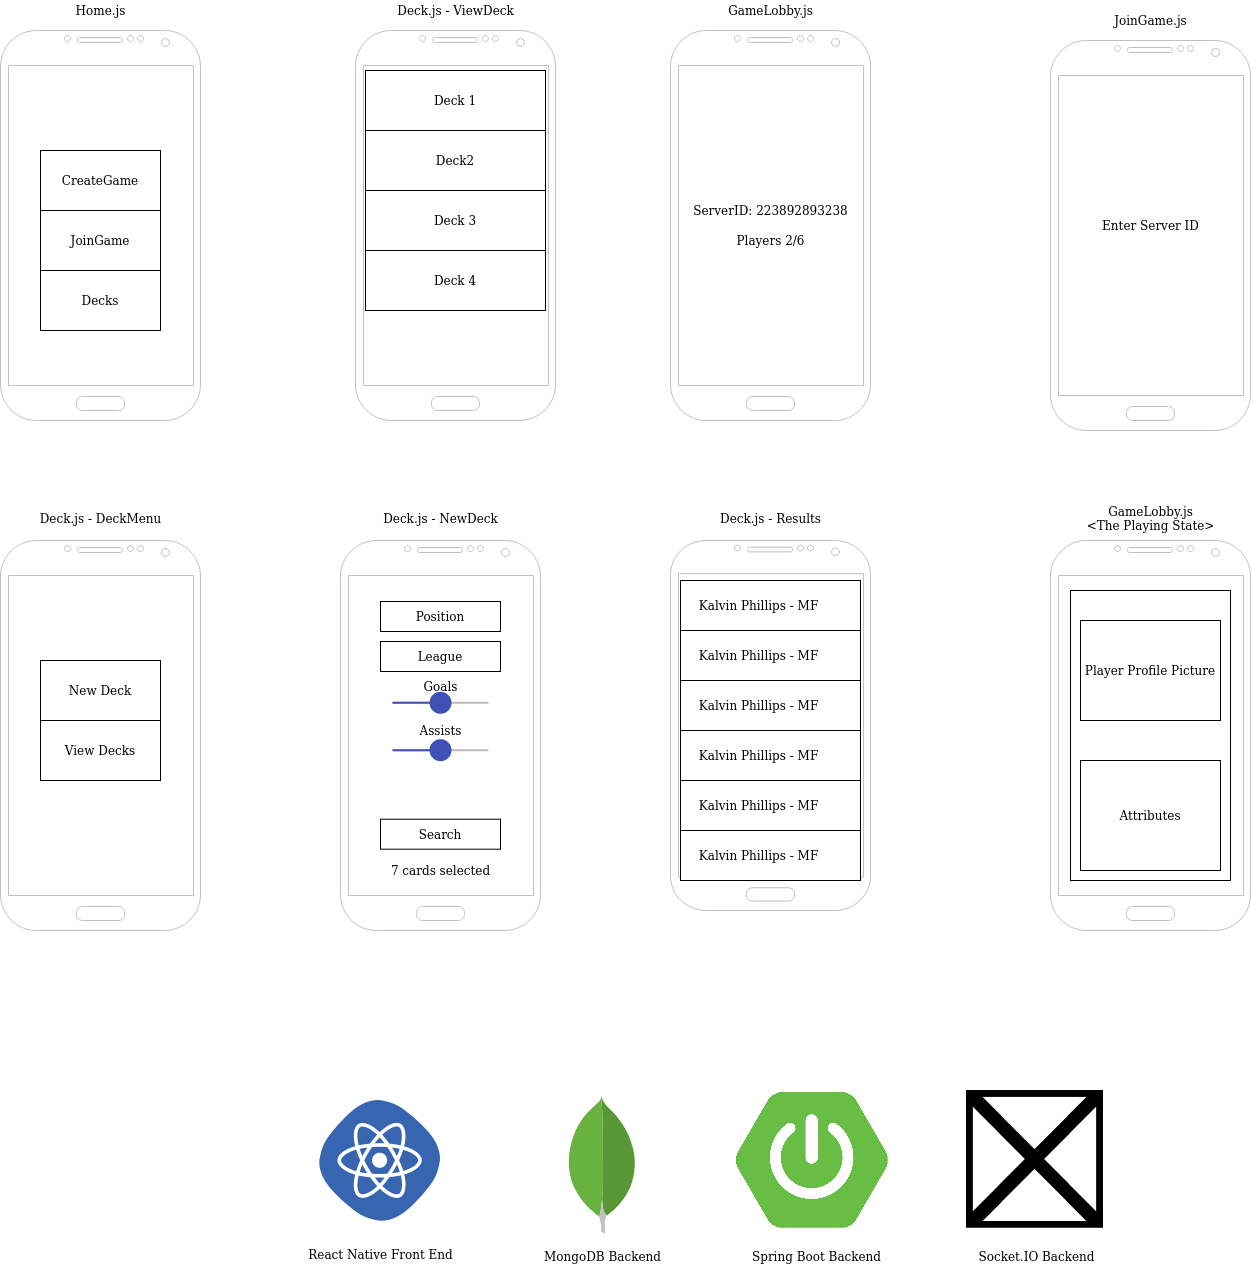

The diagram above was exported from draw.io. Its source (the exported page's mxGraphModel, read from the mxfile embedded in the PNG):
<mxGraphModel dx="1594" dy="913" grid="1" gridSize="10" guides="1" tooltips="1" connect="1" arrows="1" fold="1" page="1" pageScale="1" pageWidth="850" pageHeight="1100" math="0" shadow="0">
  <root>
    <mxCell id="0" />
    <mxCell id="1" parent="0" />
    <mxCell id="LviBh61nDMQxCg0sBpGz-21" value="" style="group" parent="1" vertex="1" connectable="0">
      <mxGeometry x="410" y="550" width="200" height="390" as="geometry" />
    </mxCell>
    <mxCell id="LviBh61nDMQxCg0sBpGz-7" value="" style="verticalLabelPosition=bottom;verticalAlign=top;html=1;shadow=0;dashed=0;strokeWidth=1;shape=mxgraph.android.phone2;strokeColor=#c0c0c0;" parent="LviBh61nDMQxCg0sBpGz-21" vertex="1">
      <mxGeometry width="200" height="390" as="geometry" />
    </mxCell>
    <mxCell id="LviBh61nDMQxCg0sBpGz-17" value="Goals" style="text;html=1;align=center;verticalAlign=middle;resizable=0;points=[];autosize=1;" parent="LviBh61nDMQxCg0sBpGz-7" vertex="1">
      <mxGeometry x="75" y="136" width="50" height="20" as="geometry" />
    </mxCell>
    <mxCell id="LviBh61nDMQxCg0sBpGz-8" value="Position" style="rounded=0;whiteSpace=wrap;html=1;" parent="LviBh61nDMQxCg0sBpGz-21" vertex="1">
      <mxGeometry x="40" y="61" width="120" height="30" as="geometry" />
    </mxCell>
    <mxCell id="LviBh61nDMQxCg0sBpGz-12" value="League" style="rounded=0;whiteSpace=wrap;html=1;" parent="LviBh61nDMQxCg0sBpGz-21" vertex="1">
      <mxGeometry x="40" y="101" width="120" height="30" as="geometry" />
    </mxCell>
    <mxCell id="LviBh61nDMQxCg0sBpGz-14" value="" style="dashed=0;verticalLabelPosition=bottom;verticalAlign=top;align=center;shape=mxgraph.gmdl.slider2;barPos=50;strokeColor=#3F51B5;opacity=100;strokeWidth=2;fillColor=#3F51B5;handleSize=20;shadow=0;" parent="LviBh61nDMQxCg0sBpGz-21" vertex="1">
      <mxGeometry x="52" y="152.29999999999995" width="96" height="20" as="geometry" />
    </mxCell>
    <mxCell id="LviBh61nDMQxCg0sBpGz-18" value="" style="dashed=0;verticalLabelPosition=bottom;verticalAlign=top;align=center;shape=mxgraph.gmdl.slider2;barPos=50;strokeColor=#3F51B5;opacity=100;strokeWidth=2;fillColor=#3F51B5;handleSize=20;shadow=0;" parent="LviBh61nDMQxCg0sBpGz-21" vertex="1">
      <mxGeometry x="52" y="199.69999999999993" width="96" height="20" as="geometry" />
    </mxCell>
    <mxCell id="LviBh61nDMQxCg0sBpGz-19" value="Assists" style="text;html=1;align=center;verticalAlign=middle;resizable=0;points=[];autosize=1;" parent="LviBh61nDMQxCg0sBpGz-21" vertex="1">
      <mxGeometry x="70" y="179.70000000000005" width="60" height="20" as="geometry" />
    </mxCell>
    <mxCell id="LviBh61nDMQxCg0sBpGz-20" value="Search" style="rounded=0;whiteSpace=wrap;html=1;" parent="LviBh61nDMQxCg0sBpGz-21" vertex="1">
      <mxGeometry x="40" y="278.70000000000005" width="120" height="30" as="geometry" />
    </mxCell>
    <mxCell id="LviBh61nDMQxCg0sBpGz-43" value="&lt;div&gt;7 cards selected&lt;/div&gt;" style="text;html=1;align=center;verticalAlign=middle;resizable=0;points=[];autosize=1;" parent="LviBh61nDMQxCg0sBpGz-21" vertex="1">
      <mxGeometry x="45" y="320" width="110" height="20" as="geometry" />
    </mxCell>
    <mxCell id="LviBh61nDMQxCg0sBpGz-22" value="" style="group" parent="1" vertex="1" connectable="0">
      <mxGeometry x="70" y="550" width="200" height="390" as="geometry" />
    </mxCell>
    <mxCell id="LviBh61nDMQxCg0sBpGz-2" value="" style="verticalLabelPosition=bottom;verticalAlign=top;html=1;shadow=0;dashed=0;strokeWidth=1;shape=mxgraph.android.phone2;strokeColor=#c0c0c0;" parent="LviBh61nDMQxCg0sBpGz-22" vertex="1">
      <mxGeometry width="200" height="390" as="geometry" />
    </mxCell>
    <mxCell id="LviBh61nDMQxCg0sBpGz-3" value="New Deck" style="rounded=0;whiteSpace=wrap;html=1;" parent="LviBh61nDMQxCg0sBpGz-22" vertex="1">
      <mxGeometry x="40" y="120" width="120" height="60" as="geometry" />
    </mxCell>
    <mxCell id="LviBh61nDMQxCg0sBpGz-6" value="View Decks" style="rounded=0;whiteSpace=wrap;html=1;" parent="LviBh61nDMQxCg0sBpGz-22" vertex="1">
      <mxGeometry x="40" y="180" width="120" height="60" as="geometry" />
    </mxCell>
    <mxCell id="LviBh61nDMQxCg0sBpGz-23" value="" style="group" parent="1" vertex="1" connectable="0">
      <mxGeometry x="70" y="40" width="200" height="478" as="geometry" />
    </mxCell>
    <mxCell id="tl0rEni01IHT9XmbGcH8-1" value="" style="verticalLabelPosition=bottom;verticalAlign=top;html=1;shadow=0;dashed=0;strokeWidth=1;shape=mxgraph.android.phone2;strokeColor=#c0c0c0;" parent="LviBh61nDMQxCg0sBpGz-23" vertex="1">
      <mxGeometry width="200" height="390" as="geometry" />
    </mxCell>
    <mxCell id="tl0rEni01IHT9XmbGcH8-2" value="CreateGame" style="rounded=0;whiteSpace=wrap;html=1;" parent="LviBh61nDMQxCg0sBpGz-23" vertex="1">
      <mxGeometry x="40" y="120" width="120" height="60" as="geometry" />
    </mxCell>
    <mxCell id="tl0rEni01IHT9XmbGcH8-3" value="JoinGame" style="rounded=0;whiteSpace=wrap;html=1;" parent="LviBh61nDMQxCg0sBpGz-23" vertex="1">
      <mxGeometry x="40" y="180" width="120" height="60" as="geometry" />
    </mxCell>
    <mxCell id="LviBh61nDMQxCg0sBpGz-1" value="Decks" style="rounded=0;whiteSpace=wrap;html=1;" parent="LviBh61nDMQxCg0sBpGz-23" vertex="1">
      <mxGeometry x="40" y="240" width="120" height="60" as="geometry" />
    </mxCell>
    <mxCell id="LviBh61nDMQxCg0sBpGz-24" value="" style="group" parent="1" vertex="1" connectable="0">
      <mxGeometry x="740" y="40" width="200" height="390" as="geometry" />
    </mxCell>
    <mxCell id="tl0rEni01IHT9XmbGcH8-8" value="" style="verticalLabelPosition=bottom;verticalAlign=top;html=1;shadow=0;dashed=0;strokeWidth=1;shape=mxgraph.android.phone2;strokeColor=#c0c0c0;" parent="LviBh61nDMQxCg0sBpGz-24" vertex="1">
      <mxGeometry width="200" height="390" as="geometry" />
    </mxCell>
    <mxCell id="LviBh61nDMQxCg0sBpGz-65" value="Players 2/6" style="text;html=1;align=center;verticalAlign=middle;resizable=0;points=[];autosize=1;" parent="LviBh61nDMQxCg0sBpGz-24" vertex="1">
      <mxGeometry x="60" y="200" width="80" height="20" as="geometry" />
    </mxCell>
    <mxCell id="UJJcplFfNFR2Dwh_7En9-1" value="ServerID: 223892893238" style="text;html=1;align=center;verticalAlign=middle;resizable=0;points=[];autosize=1;" vertex="1" parent="LviBh61nDMQxCg0sBpGz-24">
      <mxGeometry x="14.999999999999954" y="170" width="170" height="20" as="geometry" />
    </mxCell>
    <mxCell id="LviBh61nDMQxCg0sBpGz-25" value="" style="group" parent="1" vertex="1" connectable="0">
      <mxGeometry x="1120" y="550" width="200" height="390" as="geometry" />
    </mxCell>
    <mxCell id="tl0rEni01IHT9XmbGcH8-16" value="" style="verticalLabelPosition=bottom;verticalAlign=top;html=1;shadow=0;dashed=0;strokeWidth=1;shape=mxgraph.android.phone2;strokeColor=#c0c0c0;" parent="LviBh61nDMQxCg0sBpGz-25" vertex="1">
      <mxGeometry width="200" height="390" as="geometry" />
    </mxCell>
    <mxCell id="tl0rEni01IHT9XmbGcH8-17" value="" style="rounded=0;whiteSpace=wrap;html=1;" parent="LviBh61nDMQxCg0sBpGz-25" vertex="1">
      <mxGeometry x="20" y="50" width="160" height="290" as="geometry" />
    </mxCell>
    <mxCell id="LviBh61nDMQxCg0sBpGz-45" value="Player Profile Picture" style="rounded=0;whiteSpace=wrap;html=1;" parent="LviBh61nDMQxCg0sBpGz-25" vertex="1">
      <mxGeometry x="30" y="80" width="140" height="100" as="geometry" />
    </mxCell>
    <mxCell id="LviBh61nDMQxCg0sBpGz-48" value="Attributes" style="rounded=0;whiteSpace=wrap;html=1;" parent="LviBh61nDMQxCg0sBpGz-25" vertex="1">
      <mxGeometry x="30" y="220" width="140" height="110" as="geometry" />
    </mxCell>
    <mxCell id="LviBh61nDMQxCg0sBpGz-26" value="" style="group" parent="1" vertex="1" connectable="0">
      <mxGeometry x="1120" y="50" width="200" height="390" as="geometry" />
    </mxCell>
    <mxCell id="tl0rEni01IHT9XmbGcH8-12" value="" style="verticalLabelPosition=bottom;verticalAlign=top;html=1;shadow=0;dashed=0;strokeWidth=1;shape=mxgraph.android.phone2;strokeColor=#c0c0c0;" parent="LviBh61nDMQxCg0sBpGz-26" vertex="1">
      <mxGeometry width="200" height="390" as="geometry" />
    </mxCell>
    <mxCell id="UJJcplFfNFR2Dwh_7En9-2" value="Enter Server ID" style="text;html=1;align=center;verticalAlign=middle;resizable=0;points=[];autosize=1;" vertex="1" parent="LviBh61nDMQxCg0sBpGz-26">
      <mxGeometry x="45" y="175" width="110" height="20" as="geometry" />
    </mxCell>
    <mxCell id="LviBh61nDMQxCg0sBpGz-27" value="" style="verticalLabelPosition=bottom;verticalAlign=top;html=1;shadow=0;dashed=0;strokeWidth=1;shape=mxgraph.android.phone2;strokeColor=#c0c0c0;" parent="1" vertex="1">
      <mxGeometry x="740" y="550" width="200" height="370" as="geometry" />
    </mxCell>
    <mxCell id="LviBh61nDMQxCg0sBpGz-28" value="Kalvin Phillips - MF&amp;nbsp;&amp;nbsp;&amp;nbsp;&amp;nbsp;&amp;nbsp;&amp;nbsp; " style="rounded=0;whiteSpace=wrap;html=1;" parent="1" vertex="1">
      <mxGeometry x="750" y="590" width="180" height="50" as="geometry" />
    </mxCell>
    <mxCell id="LviBh61nDMQxCg0sBpGz-29" value="Kalvin Phillips - MF&amp;nbsp;&amp;nbsp;&amp;nbsp;&amp;nbsp;&amp;nbsp;&amp;nbsp; " style="rounded=0;whiteSpace=wrap;html=1;" parent="1" vertex="1">
      <mxGeometry x="750" y="640" width="180" height="50" as="geometry" />
    </mxCell>
    <mxCell id="LviBh61nDMQxCg0sBpGz-30" value="Kalvin Phillips - MF&amp;nbsp;&amp;nbsp;&amp;nbsp;&amp;nbsp;&amp;nbsp;&amp;nbsp; " style="rounded=0;whiteSpace=wrap;html=1;" parent="1" vertex="1">
      <mxGeometry x="750" y="690" width="180" height="50" as="geometry" />
    </mxCell>
    <mxCell id="LviBh61nDMQxCg0sBpGz-31" value="Kalvin Phillips - MF&amp;nbsp;&amp;nbsp;&amp;nbsp;&amp;nbsp;&amp;nbsp;&amp;nbsp; " style="rounded=0;whiteSpace=wrap;html=1;" parent="1" vertex="1">
      <mxGeometry x="750" y="740" width="180" height="50" as="geometry" />
    </mxCell>
    <mxCell id="LviBh61nDMQxCg0sBpGz-32" value="Kalvin Phillips - MF&amp;nbsp;&amp;nbsp;&amp;nbsp;&amp;nbsp;&amp;nbsp;&amp;nbsp; " style="rounded=0;whiteSpace=wrap;html=1;" parent="1" vertex="1">
      <mxGeometry x="750" y="790" width="180" height="50" as="geometry" />
    </mxCell>
    <mxCell id="LviBh61nDMQxCg0sBpGz-33" value="Kalvin Phillips - MF&amp;nbsp;&amp;nbsp;&amp;nbsp;&amp;nbsp;&amp;nbsp;&amp;nbsp; " style="rounded=0;whiteSpace=wrap;html=1;" parent="1" vertex="1">
      <mxGeometry x="750" y="840" width="180" height="50" as="geometry" />
    </mxCell>
    <mxCell id="LviBh61nDMQxCg0sBpGz-57" value="" style="group" parent="1" vertex="1" connectable="0">
      <mxGeometry x="425" y="40" width="200" height="390" as="geometry" />
    </mxCell>
    <mxCell id="LviBh61nDMQxCg0sBpGz-58" value="" style="verticalLabelPosition=bottom;verticalAlign=top;html=1;shadow=0;dashed=0;strokeWidth=1;shape=mxgraph.android.phone2;strokeColor=#c0c0c0;" parent="LviBh61nDMQxCg0sBpGz-57" vertex="1">
      <mxGeometry width="200" height="390" as="geometry" />
    </mxCell>
    <mxCell id="LviBh61nDMQxCg0sBpGz-59" value="Deck 1" style="rounded=0;whiteSpace=wrap;html=1;" parent="LviBh61nDMQxCg0sBpGz-57" vertex="1">
      <mxGeometry x="10" y="40" width="180" height="60" as="geometry" />
    </mxCell>
    <mxCell id="LviBh61nDMQxCg0sBpGz-60" value="Deck2" style="rounded=0;whiteSpace=wrap;html=1;" parent="LviBh61nDMQxCg0sBpGz-57" vertex="1">
      <mxGeometry x="10" y="100" width="180" height="60" as="geometry" />
    </mxCell>
    <mxCell id="LviBh61nDMQxCg0sBpGz-61" value="Deck 3" style="rounded=0;whiteSpace=wrap;html=1;" parent="LviBh61nDMQxCg0sBpGz-57" vertex="1">
      <mxGeometry x="10" y="160" width="180" height="60" as="geometry" />
    </mxCell>
    <mxCell id="LviBh61nDMQxCg0sBpGz-62" value="Deck 4" style="rounded=0;whiteSpace=wrap;html=1;" parent="LviBh61nDMQxCg0sBpGz-57" vertex="1">
      <mxGeometry x="10" y="220" width="180" height="60" as="geometry" />
    </mxCell>
    <mxCell id="LviBh61nDMQxCg0sBpGz-73" value="" style="shape=image;html=1;verticalAlign=top;verticalLabelPosition=bottom;labelBackgroundColor=#ffffff;imageAspect=0;aspect=fixed;image=https://cdn4.iconfinder.com/data/icons/logos-3/426/react_js-128.png" parent="1" vertex="1">
      <mxGeometry x="386" y="1105.59" width="128" height="128" as="geometry" />
    </mxCell>
    <mxCell id="LviBh61nDMQxCg0sBpGz-74" value="" style="dashed=0;outlineConnect=0;html=1;align=center;labelPosition=center;verticalLabelPosition=bottom;verticalAlign=top;shape=mxgraph.weblogos.mongodb" parent="1" vertex="1">
      <mxGeometry x="636" y="1105.59" width="71.2" height="137.2" as="geometry" />
    </mxCell>
    <mxCell id="LviBh61nDMQxCg0sBpGz-75" value="&lt;div&gt;React Native Front End&lt;/div&gt;&lt;div&gt;&lt;br&gt;&lt;/div&gt;" style="text;html=1;align=center;verticalAlign=middle;resizable=0;points=[];autosize=1;" parent="1" vertex="1">
      <mxGeometry x="370" y="1255.59" width="160" height="30" as="geometry" />
    </mxCell>
    <mxCell id="LviBh61nDMQxCg0sBpGz-76" value="MongoDB Backend" style="text;html=1;align=center;verticalAlign=middle;resizable=0;points=[];autosize=1;" parent="1" vertex="1">
      <mxGeometry x="606.6" y="1255.59" width="130" height="20" as="geometry" />
    </mxCell>
    <mxCell id="LviBh61nDMQxCg0sBpGz-77" value="" style="shape=image;verticalLabelPosition=bottom;labelBackgroundColor=#ffffff;verticalAlign=top;aspect=fixed;imageAspect=0;image=https://dzone.com/storage/temp/12434118-spring-boot-logo.png;" parent="1" vertex="1">
      <mxGeometry x="806" y="1101.4999999999998" width="151.63" height="136.17" as="geometry" />
    </mxCell>
    <mxCell id="LviBh61nDMQxCg0sBpGz-78" value="Spring Boot Backend" style="text;html=1;align=center;verticalAlign=middle;resizable=0;points=[];autosize=1;" parent="1" vertex="1">
      <mxGeometry x="816" y="1255.59" width="140" height="20" as="geometry" />
    </mxCell>
    <mxCell id="LviBh61nDMQxCg0sBpGz-79" value="" style="shape=image;verticalLabelPosition=bottom;labelBackgroundColor=#ffffff;verticalAlign=top;aspect=fixed;imageAspect=0;image=https://images.ctfassets.net/3prze68gbwl1/asset-17suaysk1qa1k7p/364f9e87d38546dd48a6fd75c5c92c10/SOCKETIOICON.gif;" parent="1" vertex="1">
      <mxGeometry x="1036" y="1100" width="137" height="137.67" as="geometry" />
    </mxCell>
    <mxCell id="LviBh61nDMQxCg0sBpGz-80" value="Socket.IO Backend" style="text;html=1;align=center;verticalAlign=middle;resizable=0;points=[];autosize=1;" parent="1" vertex="1">
      <mxGeometry x="1041" y="1255.59" width="130" height="20" as="geometry" />
    </mxCell>
    <mxCell id="UJJcplFfNFR2Dwh_7En9-5" value="Home.js" style="text;html=1;align=center;verticalAlign=middle;resizable=0;points=[];autosize=1;" vertex="1" parent="1">
      <mxGeometry x="135" y="10" width="70" height="20" as="geometry" />
    </mxCell>
    <mxCell id="UJJcplFfNFR2Dwh_7En9-6" value="Deck.js - ViewDeck" style="text;html=1;align=center;verticalAlign=middle;resizable=0;points=[];autosize=1;" vertex="1" parent="1">
      <mxGeometry x="460" y="10" width="130" height="20" as="geometry" />
    </mxCell>
    <mxCell id="UJJcplFfNFR2Dwh_7En9-7" value="GameLobby.js" style="text;html=1;align=center;verticalAlign=middle;resizable=0;points=[];autosize=1;" vertex="1" parent="1">
      <mxGeometry x="790" y="10" width="100" height="20" as="geometry" />
    </mxCell>
    <mxCell id="UJJcplFfNFR2Dwh_7En9-8" value="JoinGame.js" style="text;html=1;align=center;verticalAlign=middle;resizable=0;points=[];autosize=1;" vertex="1" parent="1">
      <mxGeometry x="1175" y="20" width="90" height="20" as="geometry" />
    </mxCell>
    <mxCell id="UJJcplFfNFR2Dwh_7En9-9" value="Deck.js - DeckMenu" style="text;html=1;align=center;verticalAlign=middle;resizable=0;points=[];autosize=1;" vertex="1" parent="1">
      <mxGeometry x="100" y="518" width="140" height="20" as="geometry" />
    </mxCell>
    <mxCell id="UJJcplFfNFR2Dwh_7En9-12" value="Deck.js - NewDeck" style="text;html=1;align=center;verticalAlign=middle;resizable=0;points=[];autosize=1;" vertex="1" parent="1">
      <mxGeometry x="445" y="518" width="130" height="20" as="geometry" />
    </mxCell>
    <mxCell id="UJJcplFfNFR2Dwh_7En9-13" value="Deck.js - Results" style="text;html=1;align=center;verticalAlign=middle;resizable=0;points=[];autosize=1;" vertex="1" parent="1">
      <mxGeometry x="780" y="518" width="120" height="20" as="geometry" />
    </mxCell>
    <mxCell id="UJJcplFfNFR2Dwh_7En9-14" value="&lt;div&gt;GameLobby.js&lt;/div&gt;&lt;div&gt;&amp;lt;The Playing State&amp;gt;&lt;br&gt;&lt;/div&gt;" style="text;html=1;align=center;verticalAlign=middle;resizable=0;points=[];autosize=1;" vertex="1" parent="1">
      <mxGeometry x="1150" y="513" width="140" height="30" as="geometry" />
    </mxCell>
  </root>
</mxGraphModel>